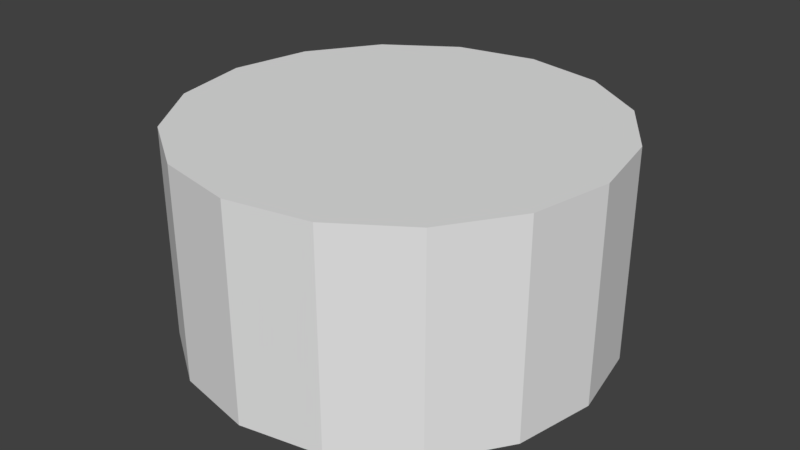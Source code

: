 # Source: InhibitorStrip.blend  (saved by Blender 2.79.0; exported with 4.5.12 LTS)
import bpy
from mathutils import Matrix  # noqa: F401  (used for matrix-valued properties, if any)

bpy.ops.wm.read_factory_settings(use_empty=True)
scene = bpy.context.scene
scene.name = 'Scene'

# ---- collections
col_collection_1 = bpy.data.collections.new('Collection 1'); scene.collection.children.link(col_collection_1)

# ---- world
world_world = bpy.data.worlds.new('World'); scene.world = world_world
world_world.color = (0.05088, 0.05088, 0.05088)
world_world.use_sun_shadow = False
world_world.sun_shadow_jitter_overblur = 0.0
world_world.cycles.sampling_method = 'MANUAL'

# ---- meshes
me_cylinder = bpy.data.meshes.new('Cylinder')
me_cylinder.from_pydata([(0.0, 1.0, 0.0), (0.0, 1.0, 1.0), (0.3827, 0.9239, 0.0), (0.3827, 0.9239, 1.0), (0.7071, 0.7071, 0.0), (0.7071, 0.7071, 1.0), (0.9239, 0.3827, 0.0), (0.9239, 0.3827, 1.0), (1.0, -4.371e-08, 0.0), (1.0, -4.371e-08, 1.0), (0.9239, -0.3827, 0.0), (0.9239, -0.3827, 1.0), (0.7071, -0.7071, 0.0), (0.7071, -0.7071, 1.0), (0.3827, -0.9239, 0.0), (0.3827, -0.9239, 1.0), (1.51e-07, -1.0, 0.0), (1.51e-07, -1.0, 1.0), (-0.3827, -0.9239, 0.0), (-0.3827, -0.9239, 1.0), (-0.7071, -0.7071, 0.0), (-0.7071, -0.7071, 1.0), (-0.9239, -0.3827, 0.0), (-0.9239, -0.3827, 1.0), (-1.0, 1.192e-08, 0.0), (-1.0, 1.192e-08, 1.0), (-0.9239, 0.3827, 0.0), (-0.9239, 0.3827, 1.0), (-0.7071, 0.7071, 0.0), (-0.7071, 0.7071, 1.0), (-0.3827, 0.9239, 0.0), (-0.3827, 0.9239, 1.0)], [], [(0, 1, 3, 2), (2, 3, 5, 4), (4, 5, 7, 6), (6, 7, 9, 8), (8, 9, 11, 10), (10, 11, 13, 12), (12, 13, 15, 14), (14, 15, 17, 16), (16, 17, 19, 18), (18, 19, 21, 20), (20, 21, 23, 22), (22, 23, 25, 24), (24, 25, 27, 26), (26, 27, 29, 28), (3, 1, 31, 29, 27, 25, 23, 21, 19, 17, 15, 13, 11, 9, 7, 5), (28, 29, 31, 30), (30, 31, 1, 0), (0, 2, 4, 6, 8, 10, 12, 14, 16, 18, 20, 22, 24, 26, 28, 30)])
me_cylinder.use_remesh_preserve_volume = False
me_cylinder.use_remesh_preserve_attributes = False
me_cylinder.use_mirror_vertex_groups = False
me_cylinder.update()

# ---- objects
ob_cylinder = bpy.data.objects.new('Cylinder', me_cylinder)

# ---- transforms, parenting, visibility, modifiers, constraints
ob_cylinder.location = (0.0, 0.0, 0.0)
ob_cylinder.rotation_euler = (0.0, -0.0, 1.571)
ob_cylinder.lineart.crease_threshold = 0.0

# ---- collection membership
col_collection_1.objects.link(ob_cylinder)

# ---- scene / render settings (as saved in the file)
scene.frame_start = 1; scene.frame_end = 250; scene.frame_set(8)
scene.render.engine = 'BLENDER_EEVEE_NEXT'
scene.render.resolution_percentage = 50
scene.render.dither_intensity = 0.0
scene.cycles.use_denoising = False
scene.cycles.samples = 128
scene.cycles.sampling_pattern = 'TABULATED_SOBOL'
scene.cycles.use_adaptive_sampling = False
scene.cycles.use_light_tree = False
scene.cycles.blur_glossy = 0.0
scene.cycles.sample_clamp_indirect = 0.0
scene.view_settings.view_transform = 'Standard'
bpy.context.view_layer.update()

# ---- added for rendering (the .blend has no active camera and no usable light): camera, sun
cam_auto = bpy.data.cameras.new('AutoCamera')
cam_auto.lens = 50.0
cam_auto.sensor_width = 36.0
cam_auto.clip_end = 1000.0
ob_auto_camera = bpy.data.objects.new('AutoCamera', cam_auto)
scene.collection.objects.link(ob_auto_camera)
ob_auto_camera.location = (2.77567, -3.33081, 2.72054)
ob_auto_camera.rotation_euler = (1.09748, -7.21219e-08, 0.694738)
scene.camera = ob_auto_camera
light_auto_sun = bpy.data.lights.new('AutoSun', 'SUN')
light_auto_sun.energy = 3.0
light_auto_sun.angle = 0.0523599
ob_auto_sun = bpy.data.objects.new('AutoSun', light_auto_sun)
scene.collection.objects.link(ob_auto_sun)
ob_auto_sun.rotation_euler = (0.872665, 0.174533, 0.523599)
bpy.context.view_layer.update()
